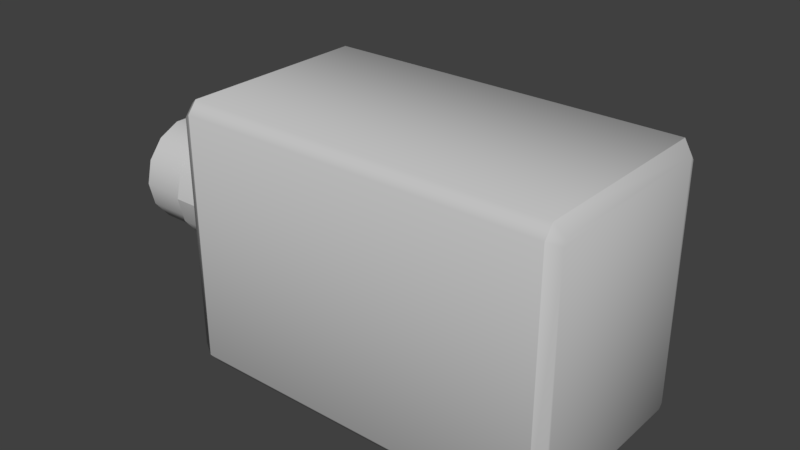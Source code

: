 # Source: Camera.Head.blend  (saved by Blender 2.93.20; exported with 4.5.12 LTS)
import bpy
from mathutils import Matrix  # noqa: F401  (used for matrix-valued properties, if any)

bpy.ops.wm.read_factory_settings(use_empty=True)
scene = bpy.context.scene
scene.name = 'Scene'

# ---- collections
col_collection_1 = bpy.data.collections.new('Collection 1'); scene.collection.children.link(col_collection_1)

# ---- materials (node trees are filled in below, after node groups)
mat_01___default = bpy.data.materials.new('01 - Default')
mat_01___default.alpha_threshold = 0.0
mat_01___default.use_transparent_shadow = False
mat_01___default.diffuse_color = (0.5882, 0.5882, 0.5882, 1.0)
mat_01___default.specular_color = (0.0, 0.0, 0.0)
mat_01___default.roughness = 0.5

# ---- material node trees

# ---- world
world_world = bpy.data.worlds.new('World'); scene.world = world_world
world_world.color = (0.05088, 0.05088, 0.05088)
world_world.use_sun_shadow = False
world_world.sun_shadow_jitter_overblur = 0.0
world_world.cycles.sampling_method = 'MANUAL'

# ---- meshes
me_camhead_ms3d_m = bpy.data.meshes.new('CamHead.ms3d.m')
me_camhead_ms3d_m.from_pydata([(7.402, 5.278, -12.36), (7.402, -5.26, -12.36), (-8.174, -5.26, -12.36), (-8.174, 5.278, -12.36), (7.402, 5.278, -3.359), (-8.174, 5.278, -3.359), (-8.174, -5.26, -3.359), (7.402, -5.26, -3.359), (7.402, 5.775, -11.96), (-8.174, 5.775, -11.96), (-8.174, 5.775, -3.757), (7.402, 5.775, -3.757), (-8.573, 5.071, -11.96), (-8.573, -5.054, -11.96), (-8.573, -5.26, -11.8), (-8.573, -5.26, -3.922), (-8.573, -5.054, -3.757), (-8.573, 5.071, -3.757), (-8.573, 5.277, -3.922), (-8.573, 5.277, -11.8), (-8.174, -5.758, -11.96), (7.402, -5.758, -11.96), (7.402, -5.758, -3.757), (-8.174, -5.758, -3.757), (-8.174, -5.758, -3.757), (7.402, -5.758, -3.757), (7.402, -5.26, -12.36), (7.402, 5.278, -12.36), (7.869, 4.99, -12.12), (7.869, -4.973, -12.12), (7.402, 5.278, -3.359), (7.402, -5.26, -3.359), (7.869, -4.973, -3.604), (7.869, 4.99, -3.604), (7.402, 5.775, -11.96), (7.402, 5.775, -3.757), (7.869, 5.46, -3.981), (7.869, 5.46, -11.74), (7.402, -5.758, -3.757), (7.402, -5.758, -11.96), (7.869, -5.443, -11.74), (7.869, -5.443, -3.981), (8.301, 4.292, -11.52), (8.301, -4.275, -11.52), (8.301, -4.275, -4.201), (8.301, 4.292, -4.201), (8.301, 4.696, -4.525), (8.301, 4.696, -11.2), (8.301, -4.679, -11.2), (8.301, -4.679, -4.525), (8.301, 0.008703, -7.861), (-8.174, -5.26, -12.36), (-8.174, 5.278, -12.36), (-8.174, 5.278, -3.359), (-8.174, -5.26, -3.359), (-8.174, 5.775, -11.96), (-8.174, 5.775, -3.757), (-8.174, -5.758, -11.96), (-8.174, -5.758, -3.757), (8.664, -3.919, -4.547), (8.664, -4.132, -4.813), (8.664, -3.749, -4.901), (8.664, -4.056, -5.145), (8.664, -3.749, -5.293), (8.664, -3.442, -5.145), (8.664, -3.367, -4.813), (8.664, -3.579, -4.547), (8.301, -3.919, -4.547), (8.301, -4.132, -4.813), (8.301, -4.056, -5.145), (8.664, -4.056, -5.145), (8.301, -3.749, -5.293), (8.664, -3.749, -5.293), (8.301, -3.442, -5.145), (8.664, -3.442, -5.145), (8.301, -3.442, -5.145), (8.301, -3.367, -4.813), (8.664, -3.367, -4.813), (8.664, -3.442, -5.145), (8.301, -3.579, -4.547), (8.664, -3.579, -4.547), (8.301, -1.022, -5.72), (9.804, -1.022, -5.72), (9.804, 0.008704, -5.485), (8.301, 0.008703, -5.485), (8.301, -1.849, -6.379), (9.804, -1.849, -6.379), (8.301, -2.307, -7.332), (9.804, -2.307, -7.332), (8.301, -2.307, -8.389), (9.804, -2.307, -8.389), (8.301, -1.849, -9.342), (9.804, -1.849, -9.342), (8.301, -1.022, -10.0), (9.804, -1.022, -10.0), (8.301, 0.008703, -10.24), (9.804, 0.008703, -10.24), (8.301, 1.039, -10.0), (9.804, 1.039, -10.0), (9.804, 0.008703, -10.24), (8.301, 0.008703, -10.24), (8.301, 1.866, -9.342), (9.804, 1.866, -9.342), (8.301, 2.325, -8.389), (9.804, 2.325, -8.389), (8.301, 2.325, -7.332), (9.804, 2.325, -7.332), (8.301, 1.866, -6.379), (9.804, 1.866, -6.379), (8.301, 1.039, -5.72), (9.804, 1.039, -5.72), (11.02, -1.11, -5.537), (11.02, 0.008699, -5.282), (9.804, 0.008698, -5.282), (9.804, -1.11, -5.537), (11.02, -2.007, -6.253), (9.804, -2.007, -6.253), (11.02, -2.505, -7.287), (9.804, -2.505, -7.287), (11.02, -2.505, -8.434), (9.804, -2.505, -8.434), (11.02, -2.007, -9.468), (9.804, -2.007, -9.468), (11.02, -1.11, -10.18), (9.804, -1.11, -10.18), (11.02, 0.008704, -10.44), (9.804, 0.008703, -10.44), (11.02, 1.128, -10.18), (11.02, 0.008704, -10.44), (9.804, 0.008703, -10.44), (9.804, 1.128, -10.18), (11.02, 2.025, -9.468), (9.804, 2.025, -9.468), (11.02, 2.523, -8.434), (9.804, 2.523, -8.434), (11.02, 2.523, -7.287), (9.804, 2.523, -7.287), (11.02, 2.025, -6.253), (9.804, 2.025, -6.253), (11.02, 1.128, -5.537), (9.804, 1.128, -5.537), (13.18, -1.022, -5.72), (13.18, 0.008705, -5.485), (11.02, 0.008705, -5.485), (11.02, -1.022, -5.72), (13.18, -1.849, -6.379), (11.02, -1.849, -6.379), (13.18, -2.307, -7.332), (13.18, -1.849, -6.379), (11.02, -1.849, -6.379), (11.02, -2.307, -7.332), (13.18, -2.307, -8.389), (11.02, -2.307, -8.389), (13.18, -1.849, -9.342), (11.02, -1.849, -9.342), (13.18, -1.022, -10.0), (11.02, -1.022, -10.0), (13.18, 0.008704, -10.24), (11.02, 0.008704, -10.24), (13.18, 1.039, -10.0), (11.02, 1.039, -10.0), (13.18, 1.866, -9.342), (11.02, 1.866, -9.342), (13.18, 2.325, -8.389), (11.02, 2.325, -8.389), (13.18, 2.325, -7.332), (11.02, 2.325, -7.332), (13.18, 1.866, -6.379), (11.02, 1.866, -6.379), (13.18, 1.039, -5.72), (11.02, 1.039, -5.72), (9.804, 0.008704, -5.485), (9.804, -1.022, -5.72), (9.804, -1.11, -5.537), (9.804, 0.008698, -5.282), (9.804, -1.849, -6.379), (9.804, -2.007, -6.253), (9.804, -2.307, -7.332), (9.804, -2.505, -7.287), (9.804, -2.307, -8.389), (9.804, -2.505, -8.434), (9.804, -1.849, -9.342), (9.804, -2.007, -9.468), (9.804, -1.022, -10.0), (9.804, -1.11, -10.18), (9.804, 0.008703, -10.24), (9.804, 0.008703, -10.44), (9.804, 1.039, -10.0), (9.804, 1.128, -10.18), (9.804, 1.866, -9.342), (9.804, 2.025, -9.468), (9.804, 2.325, -8.389), (9.804, 2.523, -8.434), (9.804, 2.325, -7.332), (9.804, 2.523, -7.287), (9.804, 1.866, -6.379), (9.804, 2.025, -6.253), (9.804, 1.039, -5.72), (9.804, 1.128, -5.537), (11.02, -1.022, -5.72), (11.02, 0.008705, -5.485), (11.02, 0.008699, -5.282), (11.02, -1.11, -5.537), (11.02, 1.039, -5.72), (11.02, 1.128, -5.537), (11.02, 1.866, -6.379), (11.02, 2.025, -6.253), (11.02, 2.325, -7.332), (11.02, 2.523, -7.287), (11.02, 2.325, -8.389), (11.02, 2.523, -8.434), (11.02, 1.866, -9.342), (11.02, 2.025, -9.468), (11.02, 1.039, -10.0), (11.02, 1.128, -10.18), (11.02, 0.008704, -10.24), (11.02, 0.008704, -10.44), (11.02, -1.022, -10.0), (11.02, -1.11, -10.18), (11.02, -1.849, -9.342), (11.02, -2.007, -9.468), (11.02, -2.307, -8.389), (11.02, -2.505, -8.434), (11.02, -2.307, -7.332), (11.02, -2.505, -7.287), (11.02, -1.849, -6.379), (11.02, -2.007, -6.253), (13.18, 0.008705, -5.485), (13.18, -1.022, -5.72), (13.18, -0.8453, -6.087), (13.18, 0.008705, -5.892), (13.18, -1.849, -6.379), (13.18, -1.53, -6.633), (13.18, -2.307, -7.332), (13.18, -1.91, -7.423), (13.18, -2.307, -8.389), (13.18, -1.91, -8.299), (13.18, -1.849, -9.342), (13.18, -1.53, -9.088), (13.18, -1.022, -10.0), (13.18, -0.8453, -9.634), (13.18, 0.008704, -10.24), (13.18, 0.008704, -9.829), (13.18, 1.039, -10.0), (13.18, 0.8627, -9.634), (13.18, 1.866, -9.342), (13.18, 1.548, -9.088), (13.18, 2.325, -8.389), (13.18, 1.928, -8.299), (13.18, 2.325, -7.332), (13.18, 1.928, -7.423), (13.18, 1.866, -6.379), (13.18, 1.548, -6.633), (13.18, 1.039, -5.72), (13.18, 0.8627, -6.087), (13.18, 0.008705, -5.892), (13.18, -0.8453, -6.087), (12.76, -0.8453, -6.087), (12.76, 0.008705, -5.892), (13.18, -1.53, -6.633), (12.76, -1.53, -6.633), (13.18, -1.91, -7.423), (12.76, -1.91, -7.423), (13.18, -1.91, -8.299), (12.76, -1.91, -8.299), (13.18, -1.53, -9.088), (12.76, -1.53, -9.088), (13.18, -0.8453, -9.634), (12.76, -0.8453, -9.634), (13.18, 0.008704, -9.829), (12.76, 0.008704, -9.829), (13.18, 0.8627, -9.634), (12.76, 0.8627, -9.634), (13.18, 1.548, -9.088), (12.76, 1.548, -9.088), (13.18, 1.928, -8.299), (12.76, 1.928, -8.299), (13.18, 1.928, -8.299), (13.18, 1.928, -7.423), (12.76, 1.928, -7.423), (12.76, 1.928, -8.299), (13.18, 1.548, -6.633), (12.76, 1.548, -6.633), (13.18, 0.8627, -6.087), (12.76, 0.8627, -6.087), (12.76, 0.008705, -5.892), (12.76, -0.8453, -6.087), (12.76, -0.5708, -6.657), (12.76, 0.008705, -6.525), (12.76, -1.53, -6.633), (12.76, -1.035, -7.028), (12.76, -1.91, -7.423), (12.76, -1.293, -7.563), (12.76, -1.91, -8.299), (12.76, -1.293, -8.158), (12.76, -1.53, -9.088), (12.76, -1.035, -8.693), (12.76, -0.8453, -9.634), (12.76, -0.5708, -9.064), (12.76, 0.008704, -9.829), (12.76, 0.008705, -9.196), (12.76, 0.8627, -9.634), (12.76, 0.5882, -9.064), (12.76, 1.548, -9.088), (12.76, 1.053, -8.693), (12.76, 1.928, -8.299), (12.76, 1.311, -8.158), (12.76, 1.928, -7.423), (12.76, 1.311, -7.563), (12.76, 1.548, -6.633), (12.76, 1.053, -7.028), (12.76, 0.8627, -6.087), (12.76, 0.5882, -6.657), (12.76, 0.008705, -6.525), (12.76, -0.5708, -6.657), (12.29, -0.5708, -6.657), (12.29, 0.008705, -6.525), (12.76, -1.035, -7.028), (12.29, -1.035, -7.028), (12.76, -1.293, -7.563), (12.29, -1.293, -7.563), (12.76, -1.293, -8.158), (12.29, -1.293, -8.158), (12.76, -1.035, -8.693), (12.29, -1.035, -8.693), (12.76, -0.5708, -9.064), (12.29, -0.5708, -9.064), (12.76, 0.008705, -9.196), (12.29, 0.008705, -9.196), (12.76, 0.5882, -9.064), (12.29, 0.5882, -9.064), (12.76, 1.053, -8.693), (12.29, 1.053, -8.693), (12.76, 1.311, -8.158), (12.29, 1.311, -8.158), (12.76, 1.311, -7.563), (12.29, 1.311, -7.563), (12.76, 1.311, -7.563), (12.76, 1.053, -7.028), (12.29, 1.053, -7.028), (12.29, 1.311, -7.563), (12.76, 0.5882, -6.657), (12.29, 0.5882, -6.657), (12.29, 0.008705, -6.525), (12.29, -0.5708, -6.657), (12.29, 0.008705, -7.861), (12.29, -1.035, -7.028), (12.29, -1.293, -7.563), (12.29, -1.293, -8.158), (12.29, -1.035, -8.693), (12.29, -0.5708, -9.064), (12.29, 0.008705, -9.196), (12.29, 0.5882, -9.064), (12.29, 1.053, -8.693), (12.29, 1.311, -8.158), (12.29, 1.311, -7.563), (12.29, 1.053, -7.028), (12.29, 0.5882, -6.657), (8.301, 3.213, -9.104), (8.301, 2.802, -9.198), (8.951, 2.802, -9.198), (8.951, 3.213, -9.104), (8.301, 2.472, -9.461), (8.951, 2.472, -9.461), (8.301, 2.29, -9.841), (8.951, 2.29, -9.841), (8.301, 2.29, -10.26), (8.951, 2.29, -10.26), (8.301, 2.472, -10.64), (8.951, 2.472, -10.64), (8.301, 2.802, -10.9), (8.951, 2.802, -10.9), (8.301, 3.213, -11.0), (8.951, 3.213, -11.0), (8.301, 3.623, -10.9), (8.951, 3.623, -10.9), (8.301, 3.953, -10.64), (8.951, 3.953, -10.64), (8.301, 3.953, -10.64), (8.301, 4.136, -10.26), (8.951, 4.136, -10.26), (8.951, 3.953, -10.64), (8.301, 4.136, -9.841), (8.951, 4.136, -9.841), (8.301, 3.953, -9.461), (8.951, 3.953, -9.461), (8.301, 3.623, -9.198), (8.951, 3.623, -9.198), (8.951, 3.213, -9.104), (8.951, 2.802, -9.198), (8.951, 2.888, -9.377), (8.951, 3.213, -9.303), (8.951, 2.472, -9.461), (8.951, 2.628, -9.585), (8.951, 2.29, -9.841), (8.951, 2.483, -9.885), (8.951, 2.29, -10.26), (8.951, 2.483, -10.22), (8.951, 2.472, -10.64), (8.951, 2.628, -10.52), (8.951, 2.802, -10.9), (8.951, 2.888, -10.73), (8.951, 3.213, -11.0), (8.951, 3.213, -10.8), (8.951, 3.623, -10.9), (8.951, 3.537, -10.73), (8.951, 3.953, -10.64), (8.951, 3.797, -10.52), (8.951, 4.136, -10.26), (8.951, 3.942, -10.22), (8.951, 4.136, -9.841), (8.951, 3.942, -9.885), (8.951, 3.953, -9.461), (8.951, 3.797, -9.585), (8.951, 3.623, -9.198), (8.951, 3.537, -9.377), (8.951, 3.213, -9.303), (8.951, 2.888, -9.377), (8.784, 2.929, -9.461), (8.784, 3.213, -9.397), (8.951, 2.628, -9.585), (8.784, 2.701, -9.643), (8.951, 2.483, -9.885), (8.784, 2.574, -9.906), (8.951, 2.483, -10.22), (8.784, 2.574, -10.2), (8.951, 2.628, -10.52), (8.784, 2.701, -10.46), (8.951, 2.888, -10.73), (8.784, 2.929, -10.64), (8.951, 3.213, -10.8), (8.784, 3.213, -10.71), (8.951, 3.537, -10.73), (8.784, 3.497, -10.64), (8.951, 3.797, -10.52), (8.784, 3.724, -10.46), (8.951, 3.942, -10.22), (8.784, 3.851, -10.2), (8.951, 3.942, -9.885), (8.784, 3.851, -9.906), (8.951, 3.797, -9.585), (8.784, 3.724, -9.643), (8.951, 3.537, -9.377), (8.784, 3.497, -9.461), (8.784, 3.213, -10.05), (4.152, 3.079, -2.93), (-4.925, 3.079, -2.93), (-4.925, -3.062, -2.93), (4.152, -3.062, -2.93), (4.152, 3.079, -3.359), (-4.925, 3.079, -3.359), (-4.925, 3.079, -3.359), (-4.925, -3.062, -3.359), (-4.925, -3.062, -3.359), (4.152, -3.062, -3.359), (4.152, -3.062, -3.359), (4.152, 3.079, -3.359), (0.01151, 0.008702, -0.2406), (0.01151, -1.391, -0.6956), (0.8345, -1.124, -0.6956), (1.343, -0.424, -0.6956), (1.343, 0.4414, -0.6956), (0.8345, 1.141, -0.6956), (0.01151, 1.409, -0.6956), (-0.8115, 1.141, -0.6956), (-1.32, 0.4414, -0.6956), (-1.32, -0.424, -0.6956), (-0.8115, -1.124, -0.6956), (1.343, -1.824, -1.887), (0.01151, -2.257, -1.887), (2.166, -0.6914, -1.887), (2.166, 0.7088, -1.887), (1.343, 1.842, -1.887), (0.01151, 2.274, -1.887), (-1.32, 1.842, -1.887), (-2.143, 0.7088, -1.887), (-2.143, -0.6914, -1.887), (-1.32, -1.824, -1.887), (1.343, -1.824, -2.93), (1.343, -1.824, -1.887), (0.01151, -2.257, -1.887), (0.01151, -2.257, -2.93), (2.166, -0.6914, -2.93), (2.166, -0.6914, -1.887), (2.166, 0.7088, -2.93), (2.166, 0.7088, -1.887), (1.343, 1.842, -2.93), (1.343, 1.842, -1.887), (0.01151, 2.274, -2.93), (0.01151, 2.274, -1.887), (-1.32, 1.842, -2.93), (-1.32, 1.842, -1.887), (-2.143, 0.7088, -2.93), (-2.143, 0.7088, -1.887), (-2.143, -0.6914, -2.93), (-2.143, -0.6914, -1.887), (-1.32, -1.824, -2.93), (-1.32, -1.824, -1.887)], [], [(1, 2, 0), (3, 0, 2), (5, 6, 4), (7, 4, 6), (9, 10, 8), (11, 8, 10), (13, 14, 12), (15, 16, 14), (14, 16, 12), (17, 18, 16), (16, 18, 12), (12, 18, 19), (21, 22, 20), (23, 20, 22), (9, 8, 3), (0, 3, 8), (21, 20, 1), (2, 1, 20), (11, 10, 4), (5, 4, 10), (24, 25, 6), (7, 6, 25), (27, 28, 26), (29, 26, 28), (31, 32, 30), (33, 30, 32), (35, 36, 34), (37, 34, 36), (39, 40, 38), (41, 38, 40), (34, 37, 27), (28, 27, 37), (26, 29, 39), (40, 39, 29), (30, 33, 35), (36, 35, 33), (38, 41, 31), (32, 31, 41), (28, 42, 29), (43, 29, 42), (32, 44, 33), (45, 33, 44), (36, 46, 37), (47, 37, 46), (40, 48, 41), (49, 41, 48), (37, 47, 28), (42, 28, 47), (29, 43, 40), (48, 40, 43), (33, 45, 36), (46, 36, 45), (41, 49, 32), (44, 32, 49), (42, 50, 43), (44, 50, 45), (46, 50, 47), (48, 50, 49), (47, 50, 42), (43, 50, 48), (45, 50, 46), (49, 50, 44), (13, 12, 51), (52, 51, 12), (17, 16, 53), (54, 53, 16), (19, 18, 55), (56, 55, 18), (57, 58, 14), (15, 14, 58), (12, 19, 52), (55, 52, 19), (14, 13, 57), (51, 57, 13), (18, 17, 56), (53, 56, 17), (16, 15, 54), (58, 54, 15), (60, 61, 59), (62, 61, 60), (63, 61, 62), (64, 61, 63), (65, 61, 64), (66, 61, 65), (59, 61, 66), (68, 60, 67), (59, 67, 60), (69, 70, 68), (60, 68, 70), (71, 72, 69), (70, 69, 72), (73, 74, 71), (72, 71, 74), (76, 77, 75), (78, 75, 77), (79, 80, 76), (77, 76, 80), (59, 80, 67), (79, 67, 80), (82, 83, 81), (84, 81, 83), (86, 82, 85), (81, 85, 82), (88, 86, 87), (85, 87, 86), (90, 88, 89), (87, 89, 88), (92, 90, 91), (89, 91, 90), (94, 92, 93), (91, 93, 92), (96, 94, 95), (93, 95, 94), (98, 99, 97), (100, 97, 99), (102, 98, 101), (97, 101, 98), (104, 102, 103), (101, 103, 102), (106, 104, 105), (103, 105, 104), (108, 106, 107), (105, 107, 106), (110, 108, 109), (107, 109, 108), (83, 110, 84), (109, 84, 110), (112, 113, 111), (114, 111, 113), (111, 114, 115), (116, 115, 114), (115, 116, 117), (118, 117, 116), (117, 118, 119), (120, 119, 118), (119, 120, 121), (122, 121, 120), (121, 122, 123), (124, 123, 122), (123, 124, 125), (126, 125, 124), (128, 129, 127), (130, 127, 129), (127, 130, 131), (132, 131, 130), (131, 132, 133), (134, 133, 132), (133, 134, 135), (136, 135, 134), (135, 136, 137), (138, 137, 136), (137, 138, 139), (140, 139, 138), (139, 140, 112), (113, 112, 140), (142, 143, 141), (144, 141, 143), (141, 144, 145), (146, 145, 144), (148, 149, 147), (150, 147, 149), (147, 150, 151), (152, 151, 150), (151, 152, 153), (154, 153, 152), (153, 154, 155), (156, 155, 154), (155, 156, 157), (158, 157, 156), (157, 158, 159), (160, 159, 158), (159, 160, 161), (162, 161, 160), (161, 162, 163), (164, 163, 162), (163, 164, 165), (166, 165, 164), (165, 166, 167), (168, 167, 166), (167, 168, 169), (170, 169, 168), (169, 170, 142), (143, 142, 170), (172, 173, 171), (174, 171, 173), (175, 176, 172), (173, 172, 176), (177, 178, 175), (176, 175, 178), (179, 180, 177), (178, 177, 180), (181, 182, 179), (180, 179, 182), (183, 184, 181), (182, 181, 184), (185, 186, 183), (184, 183, 186), (187, 188, 185), (186, 185, 188), (189, 190, 187), (188, 187, 190), (191, 192, 189), (190, 189, 192), (193, 194, 191), (192, 191, 194), (195, 196, 193), (194, 193, 196), (197, 198, 195), (196, 195, 198), (171, 174, 197), (198, 197, 174), (200, 201, 199), (202, 199, 201), (203, 204, 200), (201, 200, 204), (205, 206, 203), (204, 203, 206), (207, 208, 205), (206, 205, 208), (209, 210, 207), (208, 207, 210), (211, 212, 209), (210, 209, 212), (213, 214, 211), (212, 211, 214), (215, 216, 213), (214, 213, 216), (217, 218, 215), (216, 215, 218), (219, 220, 217), (218, 217, 220), (221, 222, 219), (220, 219, 222), (223, 224, 221), (222, 221, 224), (225, 226, 223), (224, 223, 226), (199, 202, 225), (226, 225, 202), (228, 229, 227), (230, 227, 229), (231, 232, 228), (229, 228, 232), (233, 234, 231), (232, 231, 234), (235, 236, 233), (234, 233, 236), (237, 238, 235), (236, 235, 238), (239, 240, 237), (238, 237, 240), (241, 242, 239), (240, 239, 242), (243, 244, 241), (242, 241, 244), (245, 246, 243), (244, 243, 246), (247, 248, 245), (246, 245, 248), (249, 250, 247), (248, 247, 250), (251, 252, 249), (250, 249, 252), (253, 254, 251), (252, 251, 254), (227, 230, 253), (254, 253, 230), (256, 257, 255), (258, 255, 257), (259, 260, 256), (257, 256, 260), (261, 262, 259), (260, 259, 262), (263, 264, 261), (262, 261, 264), (265, 266, 263), (264, 263, 266), (267, 268, 265), (266, 265, 268), (269, 270, 267), (268, 267, 270), (271, 272, 269), (270, 269, 272), (273, 274, 271), (272, 271, 274), (275, 276, 273), (274, 273, 276), (278, 279, 277), (280, 277, 279), (281, 282, 278), (279, 278, 282), (283, 284, 281), (282, 281, 284), (255, 258, 283), (284, 283, 258), (286, 287, 285), (288, 285, 287), (289, 290, 286), (287, 286, 290), (291, 292, 289), (290, 289, 292), (293, 294, 291), (292, 291, 294), (295, 296, 293), (294, 293, 296), (297, 298, 295), (296, 295, 298), (299, 300, 297), (298, 297, 300), (301, 302, 299), (300, 299, 302), (303, 304, 301), (302, 301, 304), (305, 306, 303), (304, 303, 306), (307, 308, 305), (306, 305, 308), (309, 310, 307), (308, 307, 310), (311, 312, 309), (310, 309, 312), (285, 288, 311), (312, 311, 288), (314, 315, 313), (316, 313, 315), (317, 318, 314), (315, 314, 318), (319, 320, 317), (318, 317, 320), (321, 322, 319), (320, 319, 322), (323, 324, 321), (322, 321, 324), (325, 326, 323), (324, 323, 326), (327, 328, 325), (326, 325, 328), (329, 330, 327), (328, 327, 330), (331, 332, 329), (330, 329, 332), (333, 334, 331), (332, 331, 334), (335, 336, 333), (334, 333, 336), (338, 339, 337), (340, 337, 339), (341, 342, 338), (339, 338, 342), (313, 316, 341), (342, 341, 316), (344, 345, 343), (346, 345, 344), (347, 345, 346), (348, 345, 347), (349, 345, 348), (350, 345, 349), (351, 345, 350), (352, 345, 351), (353, 345, 352), (354, 345, 353), (355, 345, 354), (356, 345, 355), (357, 345, 356), (343, 345, 357), (359, 360, 358), (361, 358, 360), (362, 363, 359), (360, 359, 363), (364, 365, 362), (363, 362, 365), (366, 367, 364), (365, 364, 367), (368, 369, 366), (367, 366, 369), (370, 371, 368), (369, 368, 371), (372, 373, 370), (371, 370, 373), (374, 375, 372), (373, 372, 375), (376, 377, 374), (375, 374, 377), (379, 380, 378), (381, 378, 380), (382, 383, 379), (380, 379, 383), (384, 385, 382), (383, 382, 385), (386, 387, 384), (385, 384, 387), (358, 361, 386), (387, 386, 361), (389, 390, 388), (391, 388, 390), (392, 393, 389), (390, 389, 393), (394, 395, 392), (393, 392, 395), (396, 397, 394), (395, 394, 397), (398, 399, 396), (397, 396, 399), (400, 401, 398), (399, 398, 401), (402, 403, 400), (401, 400, 403), (404, 405, 402), (403, 402, 405), (406, 407, 404), (405, 404, 407), (408, 409, 406), (407, 406, 409), (410, 411, 408), (409, 408, 411), (412, 413, 410), (411, 410, 413), (414, 415, 412), (413, 412, 415), (388, 391, 414), (415, 414, 391), (417, 418, 416), (419, 416, 418), (420, 421, 417), (418, 417, 421), (422, 423, 420), (421, 420, 423), (424, 425, 422), (423, 422, 425), (426, 427, 424), (425, 424, 427), (428, 429, 426), (427, 426, 429), (430, 431, 428), (429, 428, 431), (432, 433, 430), (431, 430, 433), (434, 435, 432), (433, 432, 435), (436, 437, 434), (435, 434, 437), (438, 439, 436), (437, 436, 439), (440, 441, 438), (439, 438, 441), (442, 443, 440), (441, 440, 443), (416, 419, 442), (443, 442, 419), (418, 444, 419), (421, 444, 418), (423, 444, 421), (425, 444, 423), (427, 444, 425), (429, 444, 427), (431, 444, 429), (433, 444, 431), (435, 444, 433), (437, 444, 435), (439, 444, 437), (441, 444, 439), (443, 444, 441), (419, 444, 443), (446, 447, 445), (448, 445, 447), (450, 446, 449), (445, 449, 446), (452, 447, 451), (446, 451, 447), (454, 448, 453), (447, 453, 448), (456, 445, 455), (448, 455, 445), (458, 459, 457), (459, 460, 457), (460, 461, 457), (461, 462, 457), (462, 463, 457), (463, 464, 457), (464, 465, 457), (465, 466, 457), (466, 467, 457), (467, 458, 457), (459, 458, 468), (469, 468, 458), (460, 459, 470), (468, 470, 459), (461, 460, 471), (470, 471, 460), (462, 461, 472), (471, 472, 461), (463, 462, 473), (472, 473, 462), (464, 463, 474), (473, 474, 463), (465, 464, 475), (474, 475, 464), (466, 465, 476), (475, 476, 465), (467, 466, 477), (476, 477, 466), (458, 467, 469), (477, 469, 467), (479, 480, 478), (481, 478, 480), (483, 479, 482), (478, 482, 479), (485, 483, 484), (482, 484, 483), (487, 485, 486), (484, 486, 485), (489, 487, 488), (486, 488, 487), (491, 489, 490), (488, 490, 489), (493, 491, 492), (490, 492, 491), (495, 493, 494), (492, 494, 493), (497, 495, 496), (494, 496, 495), (480, 497, 481), (496, 481, 497)])
me_camhead_ms3d_m.polygons.foreach_set('use_smooth', [True] * 523)
_k = set([(0, 1), (0, 8), (1, 21), (2, 3), (2, 20), (3, 9), (4, 7), (4, 11), (5, 6), (5, 10), (6, 24), (7, 25), (8, 11), (9, 10), (20, 23), (21, 22), (22, 23), (24, 25), (26, 27), (26, 39), (27, 34), (30, 31), (30, 35), (31, 38), (34, 35), (38, 39), (51, 52), (51, 57), (52, 55), (53, 54), (53, 56), (54, 58), (55, 56), (57, 58), (59, 66), (59, 80), (60, 62), (60, 70), (62, 63), (63, 64), (64, 65), (65, 66), (67, 68), (67, 79), (68, 69), (69, 71), (70, 72), (71, 73), (72, 74), (73, 74), (75, 76), (75, 78), (76, 79), (77, 78), (77, 80), (81, 84), (81, 85), (82, 83), (82, 86), (83, 110), (84, 109), (85, 87), (86, 88), (87, 89), (88, 90), (89, 91), (90, 92), (91, 93), (92, 94), (93, 95), (94, 96), (95, 96), (97, 100), (97, 101), (98, 99), (98, 102), (99, 100), (101, 103), (102, 104), (103, 105), (104, 106), (105, 107), (106, 108), (107, 109), (108, 110), (111, 112), (111, 115), (112, 139), (113, 114), (113, 140), (114, 116), (115, 117), (116, 118), (117, 119), (118, 120), (119, 121), (120, 122), (121, 123), (122, 124), (123, 125), (124, 126), (125, 126), (127, 128), (127, 131), (128, 129), (129, 130), (130, 132), (131, 133), (132, 134), (133, 135), (134, 136), (135, 137), (136, 138), (137, 139), (138, 140), (141, 142), (141, 145), (142, 169), (143, 144), (143, 170), (144, 146), (145, 146), (147, 148), (147, 151), (148, 149), (149, 150), (150, 152), (151, 153), (152, 154), (153, 155), (154, 156), (155, 157), (156, 158), (157, 159), (158, 160), (159, 161), (160, 162), (161, 163), (162, 164), (163, 165), (164, 166), (165, 167), (166, 168), (167, 169), (168, 170), (171, 172), (171, 197), (172, 175), (173, 174), (173, 176), (174, 198), (175, 177), (176, 178), (177, 179), (178, 180), (179, 181), (180, 182), (181, 183), (182, 184), (183, 185), (184, 186), (185, 187), (186, 188), (187, 189), (188, 190), (189, 191), (190, 192), (191, 193), (192, 194), (193, 195), (194, 196), (195, 197), (196, 198), (199, 200), (199, 225), (200, 203), (201, 202), (201, 204), (202, 226), (203, 205), (204, 206), (205, 207), (206, 208), (207, 209), (208, 210), (209, 211), (210, 212), (211, 213), (212, 214), (213, 215), (214, 216), (215, 217), (216, 218), (217, 219), (218, 220), (219, 221), (220, 222), (221, 223), (222, 224), (223, 225), (224, 226), (227, 228), (227, 253), (228, 231), (229, 230), (229, 232), (230, 254), (231, 233), (232, 234), (233, 235), (234, 236), (235, 237), (236, 238), (237, 239), (238, 240), (239, 241), (240, 242), (241, 243), (242, 244), (243, 245), (244, 246), (245, 247), (246, 248), (247, 249), (248, 250), (249, 251), (250, 252), (251, 253), (252, 254), (255, 256), (255, 283), (256, 259), (257, 258), (257, 260), (258, 284), (259, 261), (260, 262), (261, 263), (262, 264), (263, 265), (264, 266), (265, 267), (266, 268), (267, 269), (268, 270), (269, 271), (270, 272), (271, 273), (272, 274), (273, 275), (274, 276), (275, 276), (277, 278), (277, 280), (278, 281), (279, 280), (279, 282), (281, 283), (282, 284), (285, 286), (285, 311), (286, 289), (287, 288), (287, 290), (288, 312), (289, 291), (290, 292), (291, 293), (292, 294), (293, 295), (294, 296), (295, 297), (296, 298), (297, 299), (298, 300), (299, 301), (300, 302), (301, 303), (302, 304), (303, 305), (304, 306), (305, 307), (306, 308), (307, 309), (308, 310), (309, 311), (310, 312), (313, 314), (313, 341), (314, 317), (315, 316), (315, 318), (316, 342), (317, 319), (318, 320), (319, 321), (320, 322), (321, 323), (322, 324), (323, 325), (324, 326), (325, 327), (326, 328), (327, 329), (328, 330), (329, 331), (330, 332), (331, 333), (332, 334), (333, 335), (334, 336), (335, 336), (337, 338), (337, 340), (338, 341), (339, 340), (339, 342), (343, 344), (343, 357), (344, 346), (346, 347), (347, 348), (348, 349), (349, 350), (350, 351), (351, 352), (352, 353), (353, 354), (354, 355), (355, 356), (356, 357), (358, 359), (358, 386), (359, 362), (360, 361), (360, 363), (361, 387), (362, 364), (363, 365), (364, 366), (365, 367), (366, 368), (367, 369), (368, 370), (369, 371), (370, 372), (371, 373), (372, 374), (373, 375), (374, 376), (375, 377), (376, 377), (378, 379), (378, 381), (379, 382), (380, 381), (380, 383), (382, 384), (383, 385), (384, 386), (385, 387), (388, 389), (388, 414), (389, 392), (390, 391), (390, 393), (391, 415), (392, 394), (393, 395), (394, 396), (395, 397), (396, 398), (397, 399), (398, 400), (399, 401), (400, 402), (401, 403), (402, 404), (403, 405), (404, 406), (405, 407), (406, 408), (407, 409), (408, 410), (409, 411), (410, 412), (411, 413), (412, 414), (413, 415), (416, 417), (416, 442), (417, 420), (420, 422), (422, 424), (424, 426), (426, 428), (428, 430), (430, 432), (432, 434), (434, 436), (436, 438), (438, 440), (440, 442), (445, 449), (445, 456), (446, 450), (446, 451), (447, 452), (447, 453), (448, 454), (448, 455), (449, 450), (451, 452), (453, 454), (455, 456), (468, 469), (468, 470), (469, 477), (470, 471), (471, 472), (472, 473), (473, 474), (474, 475), (475, 476), (476, 477), (478, 481), (478, 482), (479, 480), (479, 483), (480, 497), (481, 496), (482, 484), (483, 485), (484, 486), (485, 487), (486, 488), (487, 489), (488, 490), (489, 491), (490, 492), (491, 493), (492, 494), (493, 495), (494, 496), (495, 497)])
me_camhead_ms3d_m.attributes.new('sharp_edge', 'BOOLEAN', 'EDGE').data.foreach_set('value', [ (min(e.vertices), max(e.vertices)) in _k for e in me_camhead_ms3d_m.edges])
_uv = me_camhead_ms3d_m.uv_layers.new(name='ms3d_uv_layer')
_uv.uv.foreach_set('vector', [0.1575, 0.6619, 0.1575, 0.3974, 0.3365, 0.6619, 0.3365, 0.3974, 0.3365, 0.6619, 0.1575, 0.3974, 0.4976, 0.3974, 0.6766, 0.3974, 0.4976, 0.6619, 0.6766, 0.6619, 0.4976, 0.6619, 0.6766, 0.3974, 0.3473, 0.3974, 0.4867, 0.3974, 0.3473, 0.6619, 0.4867, 0.6619, 0.3473, 0.6619, 0.4867, 0.3974, 0.02563, 0.707, 0.02891, 0.7029, 0.02563, 0.9079, 0.1852, 0.7029, 0.1885, 0.707, 0.02891, 0.7029, 0.02891, 0.7029, 0.1885, 0.707, 0.02563, 0.9079, 0.1885, 0.9079, 0.1852, 0.912, 0.1885, 0.707, 0.1885, 0.707, 0.1852, 0.912, 0.02563, 0.9079, 0.02563, 0.9079, 0.1852, 0.912, 0.02891, 0.912, 0.1467, 0.6619, 0.007325, 0.6619, 0.1467, 0.3974, 0.007325, 0.3974, 0.1467, 0.3974, 0.007325, 0.6619, 0.3473, 0.3974, 0.3473, 0.6619, 0.3365, 0.3974, 0.3365, 0.6619, 0.3365, 0.3974, 0.3473, 0.6619, 0.1467, 0.6619, 0.1467, 0.3974, 0.1575, 0.6619, 0.1575, 0.3974, 0.1575, 0.6619, 0.1467, 0.3974, 0.4867, 0.6619, 0.4867, 0.3974, 0.4976, 0.6619, 0.4976, 0.3974, 0.4976, 0.6619, 0.4867, 0.3974, 0.6874, 0.3974, 0.6874, 0.6619, 0.6766, 0.3974, 0.6766, 0.6619, 0.6766, 0.3974, 0.6874, 0.6619, 0.2319, 0.6905, 0.2373, 0.6968, 0.2319, 0.9194, 0.2373, 0.9132, 0.2319, 0.9194, 0.2373, 0.6968, 0.4275, 0.9194, 0.4221, 0.9132, 0.4275, 0.6905, 0.4221, 0.6968, 0.4275, 0.6905, 0.4221, 0.9132, 0.4188, 0.6797, 0.414, 0.6866, 0.2406, 0.6797, 0.2454, 0.6866, 0.2406, 0.6797, 0.414, 0.6866, 0.2406, 0.9302, 0.2454, 0.9234, 0.4188, 0.9302, 0.414, 0.9234, 0.4188, 0.9302, 0.2454, 0.9234, 0.2406, 0.6797, 0.2454, 0.6866, 0.2319, 0.6905, 0.2373, 0.6968, 0.2319, 0.6905, 0.2454, 0.6866, 0.2319, 0.9194, 0.2373, 0.9132, 0.2406, 0.9302, 0.2454, 0.9234, 0.2406, 0.9302, 0.2373, 0.9132, 0.4275, 0.6905, 0.4221, 0.6968, 0.4188, 0.6797, 0.414, 0.6866, 0.4188, 0.6797, 0.4221, 0.6968, 0.4188, 0.9302, 0.414, 0.9234, 0.4275, 0.9194, 0.4221, 0.9132, 0.4275, 0.9194, 0.414, 0.9234, 0.2373, 0.6968, 0.2502, 0.7119, 0.2373, 0.9132, 0.2502, 0.898, 0.2373, 0.9132, 0.2502, 0.7119, 0.4221, 0.9132, 0.4092, 0.898, 0.4221, 0.6968, 0.4092, 0.7119, 0.4221, 0.6968, 0.4092, 0.898, 0.414, 0.6866, 0.4021, 0.7032, 0.2454, 0.6866, 0.2572, 0.7032, 0.2454, 0.6866, 0.4021, 0.7032, 0.2454, 0.9234, 0.2572, 0.9068, 0.414, 0.9234, 0.4021, 0.9068, 0.414, 0.9234, 0.2572, 0.9068, 0.2454, 0.6866, 0.2572, 0.7032, 0.2373, 0.6968, 0.2502, 0.7119, 0.2373, 0.6968, 0.2572, 0.7032, 0.2373, 0.9132, 0.2502, 0.898, 0.2454, 0.9234, 0.2572, 0.9068, 0.2454, 0.9234, 0.2502, 0.898, 0.4221, 0.6968, 0.4092, 0.7119, 0.414, 0.6866, 0.4021, 0.7032, 0.414, 0.6866, 0.4092, 0.7119, 0.414, 0.9234, 0.4021, 0.9068, 0.4221, 0.9132, 0.4092, 0.898, 0.4221, 0.9132, 0.4021, 0.9068, 0.2502, 0.7119, 0.3297, 0.805, 0.2502, 0.898, 0.4092, 0.898, 0.3297, 0.805, 0.4092, 0.7119, 0.4021, 0.7032, 0.3297, 0.805, 0.2572, 0.7032, 0.2572, 0.9068, 0.3297, 0.805, 0.4021, 0.9068, 0.2572, 0.7032, 0.3297, 0.805, 0.2502, 0.7119, 0.2502, 0.898, 0.3297, 0.805, 0.2572, 0.9068, 0.4092, 0.7119, 0.3297, 0.805, 0.4021, 0.7032, 0.4021, 0.9068, 0.3297, 0.805, 0.4092, 0.898, 0.02563, 0.707, 0.02563, 0.9079, 0.01773, 0.7029, 0.01773, 0.912, 0.01773, 0.7029, 0.02563, 0.9079, 0.1885, 0.9079, 0.1885, 0.707, 0.1964, 0.912, 0.1964, 0.7029, 0.1964, 0.912, 0.1885, 0.707, 0.02891, 0.912, 0.1852, 0.912, 0.02563, 0.9219, 0.1885, 0.9219, 0.02563, 0.9219, 0.1852, 0.912, 0.02563, 0.6931, 0.1885, 0.6931, 0.02891, 0.7029, 0.1852, 0.7029, 0.02891, 0.7029, 0.1885, 0.6931, 0.02563, 0.9079, 0.02891, 0.912, 0.01773, 0.912, 0.02563, 0.9219, 0.01773, 0.912, 0.02891, 0.912, 0.02891, 0.7029, 0.02563, 0.707, 0.02563, 0.6931, 0.01773, 0.7029, 0.02563, 0.6931, 0.02563, 0.707, 0.1852, 0.912, 0.1885, 0.9079, 0.1885, 0.9219, 0.1964, 0.912, 0.1885, 0.9219, 0.1885, 0.9079, 0.1885, 0.707, 0.1852, 0.7029, 0.1964, 0.7029, 0.1885, 0.6931, 0.1964, 0.7029, 0.1852, 0.7029, 0.9336, 0.9153, 0.9504, 0.9234, 0.9336, 0.9315, 0.9463, 0.9052, 0.9504, 0.9234, 0.9336, 0.9153, 0.9621, 0.9088, 0.9504, 0.9234, 0.9463, 0.9052, 0.9691, 0.9234, 0.9504, 0.9234, 0.9621, 0.9088, 0.9621, 0.938, 0.9504, 0.9234, 0.9691, 0.9234, 0.9462, 0.9416, 0.9504, 0.9234, 0.9621, 0.938, 0.9336, 0.9315, 0.9504, 0.9234, 0.9462, 0.9416, 0.9162, 0.9153, 0.9336, 0.9153, 0.9162, 0.9315, 0.9336, 0.9315, 0.9162, 0.9315, 0.9336, 0.9153, 0.9162, 0.899, 0.9336, 0.899, 0.9162, 0.9153, 0.9336, 0.9153, 0.9162, 0.9153, 0.9336, 0.899, 0.9162, 0.8828, 0.9336, 0.8828, 0.9162, 0.899, 0.9336, 0.899, 0.9162, 0.899, 0.9336, 0.8828, 0.9162, 0.8666, 0.9336, 0.8666, 0.9162, 0.8828, 0.9336, 0.8828, 0.9162, 0.8828, 0.9336, 0.8666, 0.9162, 0.9639, 0.9336, 0.9639, 0.9162, 0.9801, 0.9336, 0.9802, 0.9162, 0.9801, 0.9336, 0.9639, 0.9162, 0.9477, 0.9336, 0.9477, 0.9162, 0.9639, 0.9336, 0.9639, 0.9162, 0.9639, 0.9336, 0.9477, 0.9336, 0.9315, 0.9336, 0.9477, 0.9162, 0.9315, 0.9162, 0.9477, 0.9162, 0.9315, 0.9336, 0.9477, 0.8047, 0.5435, 0.8047, 0.5723, 0.7638, 0.5435, 0.7638, 0.5723, 0.7638, 0.5435, 0.8047, 0.5723, 0.8047, 0.5147, 0.8047, 0.5435, 0.7638, 0.5147, 0.7638, 0.5435, 0.7638, 0.5147, 0.8047, 0.5435, 0.8047, 0.4859, 0.8047, 0.5147, 0.7638, 0.4859, 0.7638, 0.5147, 0.7638, 0.4859, 0.8047, 0.5147, 0.8047, 0.4571, 0.8047, 0.4859, 0.7638, 0.4571, 0.7638, 0.4859, 0.7638, 0.4571, 0.8047, 0.4859, 0.8047, 0.4283, 0.8047, 0.4571, 0.7638, 0.4283, 0.7638, 0.4571, 0.7638, 0.4283, 0.8047, 0.4571, 0.8047, 0.3996, 0.8047, 0.4283, 0.7638, 0.3996, 0.7638, 0.4283, 0.7638, 0.3996, 0.8047, 0.4283, 0.8047, 0.3708, 0.8047, 0.3996, 0.7638, 0.3708, 0.7638, 0.3996, 0.7638, 0.3708, 0.8047, 0.3996, 0.8047, 0.745, 0.8047, 0.7738, 0.7638, 0.745, 0.7638, 0.7738, 0.7638, 0.745, 0.8047, 0.7738, 0.8047, 0.7162, 0.8047, 0.745, 0.7638, 0.7162, 0.7638, 0.745, 0.7638, 0.7162, 0.8047, 0.745, 0.8047, 0.6874, 0.8047, 0.7162, 0.7638, 0.6874, 0.7638, 0.7162, 0.7638, 0.6874, 0.8047, 0.7162, 0.8047, 0.6587, 0.8047, 0.6874, 0.7638, 0.6587, 0.7638, 0.6874, 0.7638, 0.6587, 0.8047, 0.6874, 0.8047, 0.6299, 0.8047, 0.6587, 0.7638, 0.6299, 0.7638, 0.6587, 0.7638, 0.6299, 0.8047, 0.6587, 0.8047, 0.6011, 0.8047, 0.6299, 0.7638, 0.6011, 0.7638, 0.6299, 0.7638, 0.6011, 0.8047, 0.6299, 0.8047, 0.5723, 0.8047, 0.6011, 0.7638, 0.5723, 0.7638, 0.6011, 0.7638, 0.5723, 0.8047, 0.6011, 0.7411, 0.5723, 0.7105, 0.5723, 0.7411, 0.5435, 0.7105, 0.5435, 0.7411, 0.5435, 0.7105, 0.5723, 0.7411, 0.5435, 0.7105, 0.5435, 0.7411, 0.5147, 0.7105, 0.5147, 0.7411, 0.5147, 0.7105, 0.5435, 0.7411, 0.5147, 0.7105, 0.5147, 0.7411, 0.4859, 0.7105, 0.4859, 0.7411, 0.4859, 0.7105, 0.5147, 0.7411, 0.4859, 0.7105, 0.4859, 0.7411, 0.4571, 0.7105, 0.4571, 0.7411, 0.4571, 0.7105, 0.4859, 0.7411, 0.4571, 0.7105, 0.4571, 0.7411, 0.4283, 0.7105, 0.4283, 0.7411, 0.4283, 0.7105, 0.4571, 0.7411, 0.4283, 0.7105, 0.4283, 0.7411, 0.3996, 0.7105, 0.3996, 0.7411, 0.3996, 0.7105, 0.4283, 0.7411, 0.3996, 0.7105, 0.3996, 0.7411, 0.3708, 0.7105, 0.3708, 0.7411, 0.3708, 0.7105, 0.3996, 0.7411, 0.7738, 0.7105, 0.7738, 0.7411, 0.745, 0.7105, 0.745, 0.7411, 0.745, 0.7105, 0.7738, 0.7411, 0.745, 0.7105, 0.745, 0.7411, 0.7162, 0.7105, 0.7162, 0.7411, 0.7162, 0.7105, 0.745, 0.7411, 0.7162, 0.7105, 0.7162, 0.7411, 0.6874, 0.7105, 0.6874, 0.7411, 0.6874, 0.7105, 0.7162, 0.7411, 0.6874, 0.7105, 0.6874, 0.7411, 0.6587, 0.7105, 0.6587, 0.7411, 0.6587, 0.7105, 0.6874, 0.7411, 0.6587, 0.7105, 0.6587, 0.7411, 0.6299, 0.7105, 0.6299, 0.7411, 0.6299, 0.7105, 0.6587, 0.7411, 0.6299, 0.7105, 0.6299, 0.7411, 0.6011, 0.7105, 0.6011, 0.7411, 0.6011, 0.7105, 0.6299, 0.7411, 0.6011, 0.7105, 0.6011, 0.7411, 0.5723, 0.7105, 0.5723, 0.7411, 0.5723, 0.7105, 0.6011, 0.88, 0.4283, 0.8212, 0.4283, 0.88, 0.3996, 0.8212, 0.3996, 0.88, 0.3996, 0.8212, 0.4283, 0.88, 0.3996, 0.8212, 0.3996, 0.88, 0.3708, 0.8212, 0.3708, 0.88, 0.3708, 0.8212, 0.3996, 0.88, 0.7738, 0.8212, 0.7738, 0.88, 0.745, 0.8212, 0.745, 0.88, 0.745, 0.8212, 0.7738, 0.88, 0.745, 0.8212, 0.745, 0.88, 0.7162, 0.8212, 0.7162, 0.88, 0.7162, 0.8212, 0.745, 0.88, 0.7162, 0.8212, 0.7162, 0.88, 0.6874, 0.8212, 0.6874, 0.88, 0.6874, 0.8212, 0.7162, 0.88, 0.6874, 0.8212, 0.6874, 0.88, 0.6587, 0.8212, 0.6587, 0.88, 0.6587, 0.8212, 0.6874, 0.88, 0.6587, 0.8212, 0.6587, 0.88, 0.6299, 0.8212, 0.6299, 0.88, 0.6299, 0.8212, 0.6587, 0.88, 0.6299, 0.8212, 0.6299, 0.88, 0.6011, 0.8212, 0.6011, 0.88, 0.6011, 0.8212, 0.6299, 0.88, 0.6011, 0.8212, 0.6011, 0.88, 0.5723, 0.8212, 0.5723, 0.88, 0.5723, 0.8212, 0.6011, 0.88, 0.5723, 0.8212, 0.5723, 0.88, 0.5435, 0.8212, 0.5435, 0.88, 0.5435, 0.8212, 0.5723, 0.88, 0.5435, 0.8212, 0.5435, 0.88, 0.5147, 0.8212, 0.5147, 0.88, 0.5147, 0.8212, 0.5435, 0.88, 0.5147, 0.8212, 0.5147, 0.88, 0.4859, 0.8212, 0.4859, 0.88, 0.4859, 0.8212, 0.5147, 0.88, 0.4859, 0.8212, 0.4859, 0.88, 0.4571, 0.8212, 0.4571, 0.88, 0.4571, 0.8212, 0.4859, 0.88, 0.4571, 0.8212, 0.4571, 0.88, 0.4283, 0.8212, 0.4283, 0.88, 0.4283, 0.8212, 0.4571, 0.9779, 0.194, 0.9854, 0.1904, 0.9875, 0.2362, 0.9959, 0.2362, 0.9875, 0.2362, 0.9854, 0.1904, 0.951, 0.1602, 0.9561, 0.1537, 0.9779, 0.194, 0.9854, 0.1904, 0.9779, 0.194, 0.9561, 0.1537, 0.912, 0.1414, 0.9138, 0.1333, 0.951, 0.1602, 0.9561, 0.1537, 0.951, 0.1602, 0.9138, 0.1333, 0.8687, 0.1414, 0.8669, 0.1333, 0.912, 0.1414, 0.9138, 0.1333, 0.912, 0.1414, 0.8669, 0.1333, 0.8297, 0.1602, 0.8246, 0.1537, 0.8687, 0.1414, 0.8669, 0.1333, 0.8687, 0.1414, 0.8246, 0.1537, 0.8028, 0.194, 0.7953, 0.1904, 0.8297, 0.1602, 0.8246, 0.1537, 0.8297, 0.1602, 0.7953, 0.1904, 0.7932, 0.2362, 0.7848, 0.2362, 0.8028, 0.194, 0.7953, 0.1904, 0.8028, 0.194, 0.7848, 0.2362, 0.8028, 0.2784, 0.7953, 0.282, 0.7932, 0.2362, 0.7848, 0.2362, 0.7932, 0.2362, 0.7953, 0.282, 0.8297, 0.3122, 0.8246, 0.3187, 0.8028, 0.2784, 0.7953, 0.282, 0.8028, 0.2784, 0.8246, 0.3187, 0.8687, 0.3309, 0.8669, 0.339, 0.8297, 0.3122, 0.8246, 0.3187, 0.8297, 0.3122, 0.8669, 0.339, 0.912, 0.3309, 0.9138, 0.339, 0.8687, 0.3309, 0.8669, 0.339, 0.8687, 0.3309, 0.9138, 0.339, 0.951, 0.3122, 0.9561, 0.3187, 0.912, 0.3309, 0.9138, 0.339, 0.912, 0.3309, 0.9561, 0.3187, 0.9779, 0.2784, 0.9854, 0.282, 0.951, 0.3122, 0.9561, 0.3187, 0.951, 0.3122, 0.9854, 0.282, 0.9875, 0.2362, 0.9959, 0.2362, 0.9779, 0.2784, 0.9854, 0.282, 0.9779, 0.2784, 0.9959, 0.2362, 0.9703, 0.2362, 0.9772, 0.2362, 0.9624, 0.2709, 0.9686, 0.2739, 0.9624, 0.2709, 0.9772, 0.2362, 0.9624, 0.2015, 0.9686, 0.1985, 0.9703, 0.2362, 0.9772, 0.2362, 0.9703, 0.2362, 0.9686, 0.1985, 0.9402, 0.1737, 0.9445, 0.1683, 0.9624, 0.2015, 0.9686, 0.1985, 0.9624, 0.2015, 0.9445, 0.1683, 0.9081, 0.1582, 0.9097, 0.1516, 0.9402, 0.1737, 0.9445, 0.1683, 0.9402, 0.1737, 0.9097, 0.1516, 0.8726, 0.1582, 0.871, 0.1516, 0.9081, 0.1582, 0.9097, 0.1516, 0.9081, 0.1582, 0.871, 0.1516, 0.8405, 0.1737, 0.8362, 0.1683, 0.8726, 0.1582, 0.871, 0.1516, 0.8726, 0.1582, 0.8362, 0.1683, 0.8183, 0.2015, 0.8121, 0.1985, 0.8405, 0.1737, 0.8362, 0.1683, 0.8405, 0.1737, 0.8121, 0.1985, 0.8104, 0.2362, 0.8035, 0.2362, 0.8183, 0.2015, 0.8121, 0.1985, 0.8183, 0.2015, 0.8035, 0.2362, 0.8183, 0.2709, 0.8121, 0.2739, 0.8104, 0.2362, 0.8035, 0.2362, 0.8104, 0.2362, 0.8121, 0.2739, 0.8405, 0.2987, 0.8362, 0.3041, 0.8183, 0.2709, 0.8121, 0.2739, 0.8183, 0.2709, 0.8362, 0.3041, 0.8726, 0.3142, 0.871, 0.3208, 0.8405, 0.2987, 0.8362, 0.3041, 0.8405, 0.2987, 0.871, 0.3208, 0.9081, 0.3142, 0.9097, 0.3208, 0.8726, 0.3142, 0.871, 0.3208, 0.8726, 0.3142, 0.9097, 0.3208, 0.9402, 0.2987, 0.9445, 0.3041, 0.9081, 0.3142, 0.9097, 0.3208, 0.9081, 0.3142, 0.9445, 0.3041, 0.9624, 0.2709, 0.9686, 0.2739, 0.9402, 0.2987, 0.9445, 0.3041, 0.9402, 0.2987, 0.9686, 0.2739, 0.9536, 0.2684, 0.9428, 0.2632, 0.9605, 0.238, 0.9485, 0.238, 0.9605, 0.238, 0.9428, 0.2632, 0.9342, 0.2927, 0.9267, 0.2834, 0.9536, 0.2684, 0.9428, 0.2632, 0.9536, 0.2684, 0.9267, 0.2834, 0.9061, 0.3063, 0.9034, 0.2946, 0.9342, 0.2927, 0.9267, 0.2834, 0.9342, 0.2927, 0.9034, 0.2946, 0.875, 0.3063, 0.8776, 0.2946, 0.9061, 0.3063, 0.9034, 0.2946, 0.9061, 0.3063, 0.8776, 0.2946, 0.8469, 0.2927, 0.8544, 0.2834, 0.875, 0.3063, 0.8776, 0.2946, 0.875, 0.3063, 0.8544, 0.2834, 0.8275, 0.2684, 0.8383, 0.2632, 0.8469, 0.2927, 0.8544, 0.2834, 0.8469, 0.2927, 0.8383, 0.2632, 0.8206, 0.238, 0.8326, 0.238, 0.8275, 0.2684, 0.8383, 0.2632, 0.8275, 0.2684, 0.8326, 0.238, 0.8275, 0.2077, 0.8383, 0.2129, 0.8206, 0.238, 0.8326, 0.238, 0.8206, 0.238, 0.8383, 0.2129, 0.8469, 0.1833, 0.8544, 0.1927, 0.8275, 0.2077, 0.8383, 0.2129, 0.8275, 0.2077, 0.8544, 0.1927, 0.875, 0.1698, 0.8776, 0.1815, 0.8469, 0.1833, 0.8544, 0.1927, 0.8469, 0.1833, 0.8776, 0.1815, 0.9061, 0.1698, 0.9034, 0.1815, 0.875, 0.1698, 0.8776, 0.1815, 0.875, 0.1698, 0.9034, 0.1815, 0.9342, 0.1833, 0.9267, 0.1927, 0.9061, 0.1698, 0.9034, 0.1815, 0.9061, 0.1698, 0.9267, 0.1927, 0.9536, 0.2077, 0.9428, 0.2129, 0.9342, 0.1833, 0.9267, 0.1927, 0.9342, 0.1833, 0.9428, 0.2129, 0.9605, 0.238, 0.9485, 0.238, 0.9536, 0.2077, 0.9428, 0.2129, 0.9536, 0.2077, 0.9485, 0.238, 0.5825, 0.8199, 0.5905, 0.8199, 0.5825, 0.8363, 0.5905, 0.8363, 0.5825, 0.8363, 0.5905, 0.8199, 0.5825, 0.8035, 0.5905, 0.8035, 0.5825, 0.8199, 0.5905, 0.8199, 0.5825, 0.8199, 0.5905, 0.8035, 0.5825, 0.7871, 0.5905, 0.7871, 0.5825, 0.8035, 0.5905, 0.8035, 0.5825, 0.8035, 0.5905, 0.7871, 0.5825, 0.7707, 0.5905, 0.7707, 0.5825, 0.7871, 0.5905, 0.7871, 0.5825, 0.7871, 0.5905, 0.7707, 0.5825, 0.7543, 0.5905, 0.7543, 0.5825, 0.7707, 0.5905, 0.7707, 0.5825, 0.7707, 0.5905, 0.7543, 0.5825, 0.7379, 0.5905, 0.7379, 0.5825, 0.7543, 0.5905, 0.7543, 0.5825, 0.7543, 0.5905, 0.7379, 0.5825, 0.7215, 0.5905, 0.7215, 0.5825, 0.7379, 0.5905, 0.7379, 0.5825, 0.7379, 0.5905, 0.7215, 0.5825, 0.7051, 0.5905, 0.7051, 0.5825, 0.7215, 0.5905, 0.7215, 0.5825, 0.7215, 0.5905, 0.7051, 0.5825, 0.6887, 0.5905, 0.6887, 0.5825, 0.7051, 0.5905, 0.7051, 0.5825, 0.7051, 0.5905, 0.6887, 0.5825, 0.6723, 0.5905, 0.6723, 0.5825, 0.6887, 0.5905, 0.6887, 0.5825, 0.6887, 0.5905, 0.6723, 0.5825, 0.8855, 0.5905, 0.8855, 0.5825, 0.902, 0.5905, 0.902, 0.5825, 0.902, 0.5905, 0.8855, 0.5825, 0.8691, 0.5905, 0.8691, 0.5825, 0.8855, 0.5905, 0.8855, 0.5825, 0.8855, 0.5905, 0.8691, 0.5825, 0.8527, 0.5905, 0.8527, 0.5825, 0.8691, 0.5905, 0.8691, 0.5825, 0.8691, 0.5905, 0.8527, 0.5825, 0.8363, 0.5905, 0.8363, 0.5825, 0.8527, 0.5905, 0.8527, 0.5825, 0.8527, 0.5905, 0.8363, 0.9379, 0.2598, 0.9231, 0.2527, 0.943, 0.2376, 0.9265, 0.2376, 0.943, 0.2376, 0.9231, 0.2527, 0.9237, 0.2777, 0.9134, 0.2648, 0.9379, 0.2598, 0.9231, 0.2527, 0.9379, 0.2598, 0.9134, 0.2648, 0.9032, 0.2876, 0.8995, 0.2715, 0.9237, 0.2777, 0.9134, 0.2648, 0.9237, 0.2777, 0.8995, 0.2715, 0.8804, 0.2876, 0.884, 0.2715, 0.9032, 0.2876, 0.8995, 0.2715, 0.9032, 0.2876, 0.884, 0.2715, 0.8598, 0.2777, 0.8701, 0.2648, 0.8804, 0.2876, 0.884, 0.2715, 0.8804, 0.2876, 0.8701, 0.2648, 0.8456, 0.2598, 0.8605, 0.2527, 0.8598, 0.2777, 0.8701, 0.2648, 0.8598, 0.2777, 0.8605, 0.2527, 0.8406, 0.2376, 0.857, 0.2376, 0.8456, 0.2598, 0.8605, 0.2527, 0.8456, 0.2598, 0.857, 0.2376, 0.8456, 0.2154, 0.8605, 0.2226, 0.8406, 0.2376, 0.857, 0.2376, 0.8406, 0.2376, 0.8605, 0.2226, 0.8598, 0.1976, 0.8701, 0.2105, 0.8456, 0.2154, 0.8605, 0.2226, 0.8456, 0.2154, 0.8701, 0.2105, 0.8804, 0.1877, 0.884, 0.2038, 0.8598, 0.1976, 0.8701, 0.2105, 0.8598, 0.1976, 0.884, 0.2038, 0.9032, 0.1877, 0.8995, 0.2038, 0.8804, 0.1877, 0.884, 0.2038, 0.8804, 0.1877, 0.8995, 0.2038, 0.9237, 0.1976, 0.9134, 0.2105, 0.9032, 0.1877, 0.8995, 0.2038, 0.9032, 0.1877, 0.9134, 0.2105, 0.9379, 0.2154, 0.9231, 0.2226, 0.9237, 0.1976, 0.9134, 0.2105, 0.9237, 0.1976, 0.9231, 0.2226, 0.943, 0.2376, 0.9265, 0.2376, 0.9379, 0.2154, 0.9231, 0.2226, 0.9379, 0.2154, 0.9265, 0.2376, 0.6144, 0.8348, 0.6262, 0.8348, 0.6144, 0.8498, 0.6262, 0.8498, 0.6144, 0.8498, 0.6262, 0.8348, 0.6144, 0.8198, 0.6262, 0.8198, 0.6144, 0.8348, 0.6262, 0.8348, 0.6144, 0.8348, 0.6262, 0.8198, 0.6144, 0.8049, 0.6262, 0.8049, 0.6144, 0.8198, 0.6262, 0.8198, 0.6144, 0.8198, 0.6262, 0.8049, 0.6144, 0.7899, 0.6262, 0.7899, 0.6144, 0.8049, 0.6262, 0.8049, 0.6144, 0.8049, 0.6262, 0.7899, 0.6144, 0.7749, 0.6262, 0.7749, 0.6144, 0.7899, 0.6262, 0.7899, 0.6144, 0.7899, 0.6262, 0.7749, 0.6144, 0.76, 0.6262, 0.76, 0.6144, 0.7749, 0.6262, 0.7749, 0.6144, 0.7749, 0.6262, 0.76, 0.6144, 0.745, 0.6262, 0.745, 0.6144, 0.76, 0.6262, 0.76, 0.6144, 0.76, 0.6262, 0.745, 0.6144, 0.73, 0.6262, 0.73, 0.6144, 0.745, 0.6262, 0.745, 0.6144, 0.745, 0.6262, 0.73, 0.6144, 0.7151, 0.6262, 0.7151, 0.6144, 0.73, 0.6262, 0.73, 0.6144, 0.73, 0.6262, 0.7151, 0.6144, 0.7001, 0.6262, 0.7001, 0.6144, 0.7151, 0.6262, 0.7151, 0.6144, 0.7151, 0.6262, 0.7001, 0.6144, 0.6851, 0.6262, 0.6851, 0.6144, 0.7001, 0.6262, 0.7001, 0.6144, 0.7001, 0.6262, 0.6851, 0.6144, 0.8797, 0.6262, 0.8797, 0.6144, 0.8947, 0.6262, 0.8947, 0.6144, 0.8947, 0.6262, 0.8797, 0.6144, 0.8648, 0.6262, 0.8648, 0.6144, 0.8797, 0.6262, 0.8797, 0.6144, 0.8797, 0.6262, 0.8648, 0.6144, 0.8498, 0.6262, 0.8498, 0.6144, 0.8648, 0.6262, 0.8648, 0.6144, 0.8648, 0.6262, 0.8498, 0.836, 0.1182, 0.8585, 0.07165, 0.8585, 0.1234, 0.818, 0.1039, 0.8585, 0.07165, 0.836, 0.1182, 0.8081, 0.08316, 0.8585, 0.07165, 0.818, 0.1039, 0.8081, 0.06015, 0.8585, 0.07165, 0.8081, 0.08316, 0.818, 0.03941, 0.8585, 0.07165, 0.8081, 0.06015, 0.836, 0.02506, 0.8585, 0.07165, 0.818, 0.03941, 0.8585, 0.01994, 0.8585, 0.07165, 0.836, 0.02506, 0.8809, 0.02506, 0.8585, 0.07165, 0.8585, 0.01994, 0.8989, 0.03941, 0.8585, 0.07165, 0.8809, 0.02506, 0.9089, 0.06015, 0.8585, 0.07165, 0.8989, 0.03941, 0.9089, 0.08316, 0.8585, 0.07165, 0.9089, 0.06015, 0.8989, 0.1039, 0.8585, 0.07165, 0.9089, 0.08316, 0.8809, 0.1182, 0.8585, 0.07165, 0.8989, 0.1039, 0.8585, 0.1234, 0.8585, 0.07165, 0.8809, 0.1182, 0.6555, 0.7968, 0.6758, 0.7968, 0.6555, 0.8099, 0.6758, 0.8099, 0.6555, 0.8099, 0.6758, 0.7968, 0.6555, 0.7837, 0.6758, 0.7837, 0.6555, 0.7968, 0.6758, 0.7968, 0.6555, 0.7968, 0.6758, 0.7837, 0.6555, 0.7705, 0.6758, 0.7705, 0.6555, 0.7837, 0.6758, 0.7837, 0.6555, 0.7837, 0.6758, 0.7705, 0.6555, 0.7574, 0.6758, 0.7574, 0.6555, 0.7705, 0.6758, 0.7705, 0.6555, 0.7705, 0.6758, 0.7574, 0.6555, 0.7443, 0.6758, 0.7443, 0.6555, 0.7574, 0.6758, 0.7574, 0.6555, 0.7574, 0.6758, 0.7443, 0.6555, 0.7312, 0.6758, 0.7312, 0.6555, 0.7443, 0.6758, 0.7443, 0.6555, 0.7443, 0.6758, 0.7312, 0.6555, 0.718, 0.6758, 0.718, 0.6555, 0.7312, 0.6758, 0.7312, 0.6555, 0.7312, 0.6758, 0.718, 0.6555, 0.7049, 0.6758, 0.7049, 0.6555, 0.718, 0.6758, 0.718, 0.6555, 0.718, 0.6758, 0.7049, 0.6555, 0.6918, 0.6758, 0.6918, 0.6555, 0.7049, 0.6758, 0.7049, 0.6555, 0.7049, 0.6758, 0.6918, 0.6555, 0.8625, 0.6758, 0.8625, 0.6555, 0.8756, 0.6758, 0.8756, 0.6555, 0.8756, 0.6758, 0.8625, 0.6555, 0.8493, 0.6758, 0.8493, 0.6555, 0.8625, 0.6758, 0.8625, 0.6555, 0.8625, 0.6758, 0.8493, 0.6555, 0.8362, 0.6758, 0.8362, 0.6555, 0.8493, 0.6758, 0.8493, 0.6555, 0.8493, 0.6758, 0.8362, 0.6555, 0.8231, 0.6758, 0.8231, 0.6555, 0.8362, 0.6758, 0.8362, 0.6555, 0.8362, 0.6758, 0.8231, 0.6555, 0.8099, 0.6758, 0.8099, 0.6555, 0.8231, 0.6758, 0.8231, 0.6555, 0.8231, 0.6758, 0.8099, 0.9871, 0.5404, 0.978, 0.536, 0.9919, 0.5195, 0.9817, 0.5195, 0.9919, 0.5195, 0.978, 0.536, 0.9737, 0.5572, 0.9674, 0.5493, 0.9871, 0.5404, 0.978, 0.536, 0.9871, 0.5404, 0.9674, 0.5493, 0.9544, 0.5665, 0.9521, 0.5567, 0.9737, 0.5572, 0.9674, 0.5493, 0.9737, 0.5572, 0.9521, 0.5567, 0.9329, 0.5665, 0.9351, 0.5567, 0.9544, 0.5665, 0.9521, 0.5567, 0.9544, 0.5665, 0.9351, 0.5567, 0.9135, 0.5572, 0.9198, 0.5493, 0.9329, 0.5665, 0.9351, 0.5567, 0.9329, 0.5665, 0.9198, 0.5493, 0.9001, 0.5404, 0.9093, 0.536, 0.9135, 0.5572, 0.9198, 0.5493, 0.9135, 0.5572, 0.9093, 0.536, 0.8954, 0.5195, 0.9055, 0.5195, 0.9001, 0.5404, 0.9093, 0.536, 0.9001, 0.5404, 0.9055, 0.5195, 0.9001, 0.4986, 0.9093, 0.503, 0.8954, 0.5195, 0.9055, 0.5195, 0.8954, 0.5195, 0.9093, 0.503, 0.9135, 0.4818, 0.9198, 0.4897, 0.9001, 0.4986, 0.9093, 0.503, 0.9001, 0.4986, 0.9198, 0.4897, 0.9329, 0.4725, 0.9351, 0.4823, 0.9135, 0.4818, 0.9198, 0.4897, 0.9135, 0.4818, 0.9351, 0.4823, 0.9544, 0.4725, 0.9521, 0.4823, 0.9329, 0.4725, 0.9351, 0.4823, 0.9329, 0.4725, 0.9521, 0.4823, 0.9737, 0.4818, 0.9674, 0.4897, 0.9544, 0.4725, 0.9521, 0.4823, 0.9544, 0.4725, 0.9674, 0.4897, 0.9871, 0.4986, 0.978, 0.503, 0.9737, 0.4818, 0.9674, 0.4897, 0.9737, 0.4818, 0.978, 0.503, 0.9919, 0.5195, 0.9817, 0.5195, 0.9871, 0.4986, 0.978, 0.503, 0.9871, 0.4986, 0.9817, 0.5195, 0.9164, 0.5112, 0.9222, 0.5128, 0.9149, 0.5235, 0.9208, 0.5224, 0.9149, 0.5235, 0.9222, 0.5128, 0.9231, 0.5009, 0.9276, 0.5048, 0.9164, 0.5112, 0.9222, 0.5128, 0.9164, 0.5112, 0.9276, 0.5048, 0.9336, 0.4944, 0.936, 0.5, 0.9231, 0.5009, 0.9276, 0.5048, 0.9231, 0.5009, 0.936, 0.5, 0.9459, 0.4932, 0.9456, 0.4992, 0.9336, 0.4944, 0.936, 0.5, 0.9336, 0.4944, 0.9456, 0.4992, 0.9575, 0.4974, 0.9547, 0.5027, 0.9459, 0.4932, 0.9456, 0.4992, 0.9459, 0.4932, 0.9547, 0.5027, 0.9662, 0.5062, 0.9613, 0.5098, 0.9575, 0.4974, 0.9547, 0.5027, 0.9575, 0.4974, 0.9613, 0.5098, 0.9701, 0.5179, 0.9642, 0.519, 0.9662, 0.5062, 0.9613, 0.5098, 0.9662, 0.5062, 0.9642, 0.519, 0.9686, 0.5302, 0.9628, 0.5286, 0.9701, 0.5179, 0.9642, 0.519, 0.9701, 0.5179, 0.9628, 0.5286, 0.9619, 0.5406, 0.9574, 0.5366, 0.9686, 0.5302, 0.9628, 0.5286, 0.9686, 0.5302, 0.9574, 0.5366, 0.9514, 0.547, 0.949, 0.5415, 0.9619, 0.5406, 0.9574, 0.5366, 0.9619, 0.5406, 0.949, 0.5415, 0.9391, 0.5483, 0.9394, 0.5423, 0.9514, 0.547, 0.949, 0.5415, 0.9514, 0.547, 0.9394, 0.5423, 0.9275, 0.5441, 0.9303, 0.5388, 0.9391, 0.5483, 0.9394, 0.5423, 0.9391, 0.5483, 0.9303, 0.5388, 0.9188, 0.5352, 0.9237, 0.5317, 0.9275, 0.5441, 0.9303, 0.5388, 0.9275, 0.5441, 0.9237, 0.5317, 0.9149, 0.5235, 0.9208, 0.5224, 0.9188, 0.5352, 0.9237, 0.5317, 0.9188, 0.5352, 0.9208, 0.5224, 0.9222, 0.5128, 0.9425, 0.5208, 0.9208, 0.5224, 0.9276, 0.5048, 0.9425, 0.5208, 0.9222, 0.5128, 0.936, 0.5, 0.9425, 0.5208, 0.9276, 0.5048, 0.9456, 0.4992, 0.9425, 0.5208, 0.936, 0.5, 0.9547, 0.5027, 0.9425, 0.5208, 0.9456, 0.4992, 0.9613, 0.5098, 0.9425, 0.5208, 0.9547, 0.5027, 0.9642, 0.519, 0.9425, 0.5208, 0.9613, 0.5098, 0.9628, 0.5286, 0.9425, 0.5208, 0.9642, 0.519, 0.9574, 0.5366, 0.9425, 0.5208, 0.9628, 0.5286, 0.949, 0.5415, 0.9425, 0.5208, 0.9574, 0.5366, 0.9394, 0.5423, 0.9425, 0.5208, 0.949, 0.5415, 0.9303, 0.5388, 0.9425, 0.5208, 0.9394, 0.5423, 0.9237, 0.5317, 0.9425, 0.5208, 0.9303, 0.5388, 0.9208, 0.5224, 0.9425, 0.5208, 0.9237, 0.5317, 0.4592, 0.6891, 0.5582, 0.6891, 0.4592, 0.8354, 0.5582, 0.8354, 0.4592, 0.8354, 0.5582, 0.6891, 0.4523, 0.6891, 0.4592, 0.6891, 0.4523, 0.8354, 0.4592, 0.8354, 0.4523, 0.8354, 0.4592, 0.6891, 0.5582, 0.6822, 0.5582, 0.6891, 0.4592, 0.6822, 0.4592, 0.6891, 0.4592, 0.6822, 0.5582, 0.6891, 0.5651, 0.8354, 0.5582, 0.8354, 0.5651, 0.6891, 0.5582, 0.6891, 0.5651, 0.6891, 0.5582, 0.8354, 0.4592, 0.8423, 0.4592, 0.8354, 0.5582, 0.8423, 0.5582, 0.8354, 0.5582, 0.8423, 0.4592, 0.8354, 0.9109, 0.4051, 0.916, 0.3894, 0.9375, 0.4051, 0.916, 0.3894, 0.9293, 0.3797, 0.9375, 0.4051, 0.9293, 0.3797, 0.9458, 0.3797, 0.9375, 0.4051, 0.9458, 0.3797, 0.9591, 0.3894, 0.9375, 0.4051, 0.9591, 0.3894, 0.9641, 0.4051, 0.9375, 0.4051, 0.9641, 0.4051, 0.9591, 0.4207, 0.9375, 0.4051, 0.9591, 0.4207, 0.9458, 0.4304, 0.9375, 0.4051, 0.9458, 0.4304, 0.9293, 0.4304, 0.9375, 0.4051, 0.9293, 0.4304, 0.916, 0.4207, 0.9375, 0.4051, 0.916, 0.4207, 0.9109, 0.4051, 0.9375, 0.4051, 0.916, 0.3894, 0.9109, 0.4051, 0.9027, 0.3797, 0.8945, 0.4051, 0.9027, 0.3797, 0.9109, 0.4051, 0.9293, 0.3797, 0.916, 0.3894, 0.9242, 0.3641, 0.9027, 0.3797, 0.9242, 0.3641, 0.916, 0.3894, 0.9458, 0.3797, 0.9293, 0.3797, 0.9508, 0.3641, 0.9242, 0.3641, 0.9508, 0.3641, 0.9293, 0.3797, 0.9591, 0.3894, 0.9458, 0.3797, 0.9724, 0.3797, 0.9508, 0.3641, 0.9724, 0.3797, 0.9458, 0.3797, 0.9641, 0.4051, 0.9591, 0.3894, 0.9806, 0.4051, 0.9724, 0.3797, 0.9806, 0.4051, 0.9591, 0.3894, 0.9591, 0.4207, 0.9641, 0.4051, 0.9724, 0.4304, 0.9806, 0.4051, 0.9724, 0.4304, 0.9641, 0.4051, 0.9458, 0.4304, 0.9591, 0.4207, 0.9508, 0.446, 0.9724, 0.4304, 0.9508, 0.446, 0.9591, 0.4207, 0.9293, 0.4304, 0.9458, 0.4304, 0.9242, 0.446, 0.9508, 0.446, 0.9242, 0.446, 0.9458, 0.4304, 0.916, 0.4207, 0.9293, 0.4304, 0.9027, 0.4304, 0.9242, 0.446, 0.9027, 0.4304, 0.9293, 0.4304, 0.9109, 0.4051, 0.916, 0.4207, 0.8945, 0.4051, 0.9027, 0.4304, 0.8945, 0.4051, 0.916, 0.4207, 0.9671, 0.6069, 0.9793, 0.6275, 0.9606, 0.6183, 0.9673, 0.6329, 0.9606, 0.6183, 0.9793, 0.6275, 0.9451, 0.5973, 0.9671, 0.6069, 0.9465, 0.6104, 0.9606, 0.6183, 0.9465, 0.6104, 0.9671, 0.6069, 0.9218, 0.6025, 0.9451, 0.5973, 0.9305, 0.6123, 0.9465, 0.6104, 0.9305, 0.6123, 0.9451, 0.5973, 0.9059, 0.6205, 0.9218, 0.6025, 0.9187, 0.6232, 0.9305, 0.6123, 0.9187, 0.6232, 0.9218, 0.6025, 0.9036, 0.6443, 0.9059, 0.6205, 0.9156, 0.639, 0.9187, 0.6232, 0.9156, 0.639, 0.9059, 0.6205, 0.9158, 0.665, 0.9036, 0.6443, 0.9223, 0.6536, 0.9156, 0.639, 0.9223, 0.6536, 0.9036, 0.6443, 0.9377, 0.6745, 0.9158, 0.665, 0.9363, 0.6615, 0.9223, 0.6536, 0.9363, 0.6615, 0.9158, 0.665, 0.9611, 0.6693, 0.9377, 0.6745, 0.9523, 0.6596, 0.9363, 0.6615, 0.9523, 0.6596, 0.9377, 0.6745, 0.977, 0.6514, 0.9611, 0.6693, 0.9641, 0.6486, 0.9523, 0.6596, 0.9641, 0.6486, 0.9611, 0.6693, 0.9793, 0.6275, 0.977, 0.6514, 0.9673, 0.6329, 0.9641, 0.6486, 0.9673, 0.6329, 0.977, 0.6514])
me_camhead_ms3d_m.materials.append(mat_01___default)
me_camhead_ms3d_m.use_remesh_preserve_volume = False
me_camhead_ms3d_m.use_remesh_preserve_attributes = False
me_camhead_ms3d_m.use_mirror_vertex_groups = False
me_camhead_ms3d_m.update()
arm_camhead_ms3d_a = bpy.data.armatures.new('CamHead.ms3d.a')  # bones are not reproduced

# ---- objects
ob_camhead_ms3d_eo = bpy.data.objects.new('CamHead.ms3d.eo', None)
ob_camhead_ms3d_ao = bpy.data.objects.new('CamHead.ms3d.ao', arm_camhead_ms3d_a)
ob_camhead_ms3d_mo = bpy.data.objects.new('CamHead.ms3d.mo', me_camhead_ms3d_m)

# ---- transforms, parenting, visibility, modifiers, constraints
ob_camhead_ms3d_eo.location = (0.0, 0.0, 0.0)
ob_camhead_ms3d_eo.empty_image_offset = (0.0, 0.0)
ob_camhead_ms3d_eo.lineart.crease_threshold = 0.0
ob_camhead_ms3d_ao.parent = ob_camhead_ms3d_eo
ob_camhead_ms3d_ao.location = (0.0, 0.0, 0.0)
ob_camhead_ms3d_ao.rotation_euler = (-1.571, -3.142, -2.679e-15)
ob_camhead_ms3d_ao.show_in_front = True
ob_camhead_ms3d_ao.lineart.crease_threshold = 0.0
ob_camhead_ms3d_mo.parent = ob_camhead_ms3d_eo
ob_camhead_ms3d_mo.location = (0.0, 0.0, 0.0)
ob_camhead_ms3d_mo.rotation_euler = (-1.571, -3.142, -2.679e-15)
ob_camhead_ms3d_mo.lineart.crease_threshold = 0.0
_m = ob_camhead_ms3d_mo.modifiers.new('ms3d_smoothing_groups', 'EDGE_SPLIT')
_m.use_edge_angle = False
_m = ob_camhead_ms3d_mo.modifiers.new('CamHead.ms3d.a', 'ARMATURE')
_m.object = ob_camhead_ms3d_ao

# ---- collection membership
col_collection_1.objects.link(ob_camhead_ms3d_eo)
col_collection_1.objects.link(ob_camhead_ms3d_ao)
col_collection_1.objects.link(ob_camhead_ms3d_mo)

# ---- scene / render settings (as saved in the file)
scene.frame_start = 1; scene.frame_end = 30; scene.frame_set(0)
scene.render.engine = 'BLENDER_EEVEE_NEXT'
scene.render.resolution_percentage = 50
scene.render.fps = 1
scene.render.dither_intensity = 0.0
scene.cycles.use_denoising = False
scene.cycles.samples = 128
scene.cycles.sampling_pattern = 'TABULATED_SOBOL'
scene.cycles.use_adaptive_sampling = False
scene.cycles.use_light_tree = False
scene.cycles.blur_glossy = 0.0
scene.cycles.sample_clamp_indirect = 0.0
scene.view_settings.view_transform = 'Standard'
bpy.context.view_layer.update()

# ---- added for rendering (the .blend has no active camera and no usable light): camera, sun
cam_auto = bpy.data.cameras.new('AutoCamera')
cam_auto.lens = 50.0
cam_auto.sensor_width = 36.0
cam_auto.clip_end = 1000.0
ob_auto_camera = bpy.data.objects.new('AutoCamera', cam_auto)
scene.collection.objects.link(ob_auto_camera)
ob_auto_camera.location = (23.0881, -36.7742, 20.3239)
ob_auto_camera.rotation_euler = (1.09748, -7.21219e-08, 0.694738)
scene.camera = ob_auto_camera
light_auto_sun = bpy.data.lights.new('AutoSun', 'SUN')
light_auto_sun.energy = 3.0
light_auto_sun.angle = 0.0523599
ob_auto_sun = bpy.data.objects.new('AutoSun', light_auto_sun)
scene.collection.objects.link(ob_auto_sun)
ob_auto_sun.rotation_euler = (0.872665, 0.174533, 0.523599)
bpy.context.view_layer.update()
